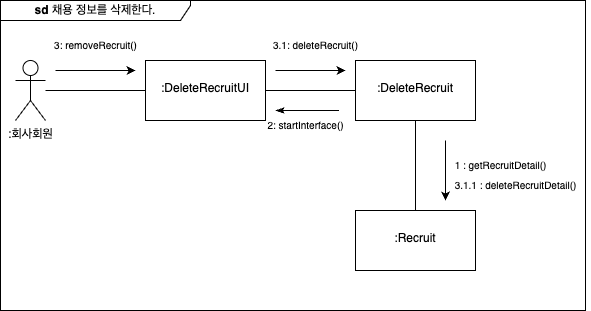

The diagram above was exported from draw.io. Its source (the exported page's mxGraphModel, read from the mxfile embedded in the PNG):
<mxGraphModel dx="1026" dy="660" grid="1" gridSize="10" guides="1" tooltips="1" connect="1" arrows="1" fold="1" page="1" pageScale="1" pageWidth="827" pageHeight="1169" background="#ffffff" math="0" shadow="0">
  <root>
    <mxCell id="0" />
    <mxCell id="1" parent="0" />
    <mxCell id="wOVXLht5RfgtmURtzyaZ-1" value="" style="edgeStyle=orthogonalEdgeStyle;rounded=0;orthogonalLoop=1;jettySize=auto;html=1;endArrow=none;endFill=0;" parent="1" source="wOVXLht5RfgtmURtzyaZ-2" target="wOVXLht5RfgtmURtzyaZ-4" edge="1">
      <mxGeometry relative="1" as="geometry" />
    </mxCell>
    <mxCell id="wOVXLht5RfgtmURtzyaZ-2" value=":회사회원" style="shape=umlActor;verticalLabelPosition=bottom;verticalAlign=top;html=1;outlineConnect=0;" parent="1" vertex="1">
      <mxGeometry x="170" y="220" width="30" height="60" as="geometry" />
    </mxCell>
    <mxCell id="wOVXLht5RfgtmURtzyaZ-3" value="" style="edgeStyle=orthogonalEdgeStyle;rounded=0;orthogonalLoop=1;jettySize=auto;html=1;endArrow=none;endFill=0;" parent="1" source="wOVXLht5RfgtmURtzyaZ-4" target="wOVXLht5RfgtmURtzyaZ-6" edge="1">
      <mxGeometry relative="1" as="geometry" />
    </mxCell>
    <mxCell id="wOVXLht5RfgtmURtzyaZ-4" value="&lt;br&gt;:DeleteRecruitUI" style="whiteSpace=wrap;html=1;verticalAlign=top;" parent="1" vertex="1">
      <mxGeometry x="300" y="220" width="120" height="60" as="geometry" />
    </mxCell>
    <mxCell id="wOVXLht5RfgtmURtzyaZ-5" value="" style="edgeStyle=orthogonalEdgeStyle;rounded=0;orthogonalLoop=1;jettySize=auto;html=1;endArrow=none;endFill=0;" parent="1" source="wOVXLht5RfgtmURtzyaZ-6" target="wOVXLht5RfgtmURtzyaZ-9" edge="1">
      <mxGeometry relative="1" as="geometry" />
    </mxCell>
    <mxCell id="wOVXLht5RfgtmURtzyaZ-6" value="&lt;br&gt;:DeleteRecruit" style="whiteSpace=wrap;html=1;verticalAlign=top;" parent="1" vertex="1">
      <mxGeometry x="510" y="220" width="120" height="60" as="geometry" />
    </mxCell>
    <mxCell id="wOVXLht5RfgtmURtzyaZ-7" value="" style="endArrow=none;html=1;rounded=0;endFill=0;startArrow=classicThin;startFill=1;" parent="1" edge="1">
      <mxGeometry width="50" height="50" relative="1" as="geometry">
        <mxPoint x="430" y="270" as="sourcePoint" />
        <mxPoint x="493.5" y="270" as="targetPoint" />
      </mxGeometry>
    </mxCell>
    <mxCell id="wOVXLht5RfgtmURtzyaZ-8" value="&lt;font style=&quot;font-size: 10px;&quot;&gt;2: startInterface()&lt;/font&gt;" style="text;html=1;align=center;verticalAlign=middle;resizable=0;points=[];autosize=1;strokeColor=none;fillColor=none;" parent="1" vertex="1">
      <mxGeometry x="410" y="270" width="100" height="30" as="geometry" />
    </mxCell>
    <mxCell id="wOVXLht5RfgtmURtzyaZ-9" value="&lt;br&gt;:Recruit" style="whiteSpace=wrap;html=1;verticalAlign=top;" parent="1" vertex="1">
      <mxGeometry x="510" y="370" width="120" height="60" as="geometry" />
    </mxCell>
    <mxCell id="wOVXLht5RfgtmURtzyaZ-10" value="&lt;font style=&quot;font-size: 10px;&quot;&gt;3: removeRecruit()&lt;/font&gt;" style="text;html=1;align=center;verticalAlign=middle;resizable=0;points=[];autosize=1;strokeColor=none;fillColor=none;" parent="1" vertex="1">
      <mxGeometry x="195" y="190" width="110" height="30" as="geometry" />
    </mxCell>
    <mxCell id="wOVXLht5RfgtmURtzyaZ-11" value="" style="endArrow=classic;html=1;rounded=0;" parent="1" edge="1">
      <mxGeometry width="50" height="50" relative="1" as="geometry">
        <mxPoint x="210" y="230" as="sourcePoint" />
        <mxPoint x="290" y="230" as="targetPoint" />
      </mxGeometry>
    </mxCell>
    <mxCell id="wOVXLht5RfgtmURtzyaZ-12" value="&lt;font style=&quot;font-size: 10px;&quot;&gt;3.1: deleteRecruit()&lt;/font&gt;" style="text;html=1;align=center;verticalAlign=middle;resizable=0;points=[];autosize=1;strokeColor=none;fillColor=none;" parent="1" vertex="1">
      <mxGeometry x="415" y="190" width="110" height="30" as="geometry" />
    </mxCell>
    <mxCell id="wOVXLht5RfgtmURtzyaZ-13" value="" style="endArrow=classic;html=1;rounded=0;" parent="1" edge="1">
      <mxGeometry width="50" height="50" relative="1" as="geometry">
        <mxPoint x="430" y="230" as="sourcePoint" />
        <mxPoint x="500" y="230" as="targetPoint" />
      </mxGeometry>
    </mxCell>
    <mxCell id="wOVXLht5RfgtmURtzyaZ-14" value="&lt;font style=&quot;font-size: 10px;&quot;&gt;1 : getRecruitDetail()&lt;/font&gt;" style="text;html=1;align=center;verticalAlign=middle;resizable=0;points=[];autosize=1;strokeColor=none;fillColor=none;" parent="1" vertex="1">
      <mxGeometry x="595" y="310" width="120" height="30" as="geometry" />
    </mxCell>
    <mxCell id="wOVXLht5RfgtmURtzyaZ-15" value="" style="endArrow=classic;html=1;rounded=0;" parent="1" edge="1">
      <mxGeometry width="50" height="50" relative="1" as="geometry">
        <mxPoint x="600" y="300" as="sourcePoint" />
        <mxPoint x="600" y="360" as="targetPoint" />
      </mxGeometry>
    </mxCell>
    <mxCell id="wOVXLht5RfgtmURtzyaZ-16" value="&lt;b&gt;sd &lt;/b&gt;채용 정보를 삭제한다." style="shape=umlFrame;whiteSpace=wrap;html=1;pointerEvents=0;width=190;height=20;" parent="1" vertex="1">
      <mxGeometry x="155" y="160" width="585" height="310" as="geometry" />
    </mxCell>
    <mxCell id="SeFcnAU8KcEZ2h5KqE63-1" value="&lt;font style=&quot;font-size: 10px;&quot;&gt;3.1.1 : deleteRecruitDetail()&lt;/font&gt;" style="text;html=1;align=center;verticalAlign=middle;resizable=0;points=[];autosize=1;strokeColor=none;fillColor=none;" vertex="1" parent="1">
      <mxGeometry x="595" y="330" width="150" height="30" as="geometry" />
    </mxCell>
  </root>
</mxGraphModel>